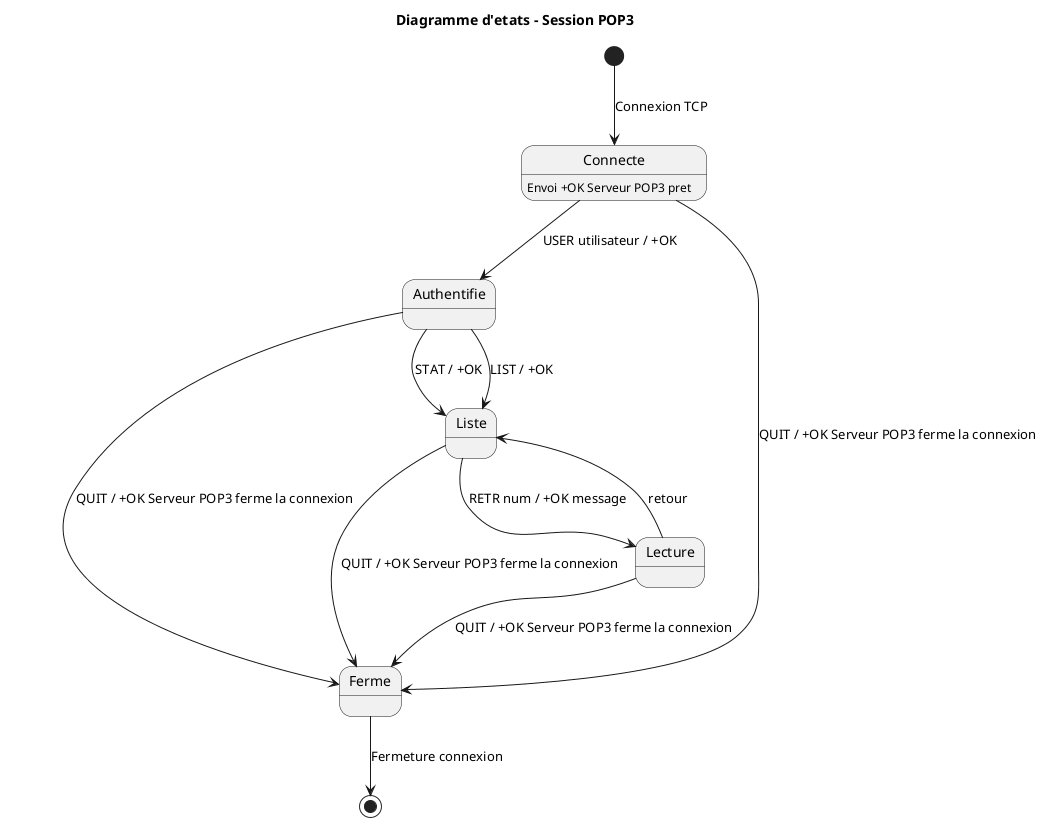

The diagram above was rendered by PlantUML. Its source (embedded in the PNG):
@startuml etats_session_pop3

title Diagramme d'etats - Session POP3

[*] --> Connecte : Connexion TCP

Connecte : Envoi +OK Serveur POP3 pret

Connecte --> Authentifie : USER utilisateur / +OK
Connecte --> Ferme : QUIT / +OK Serveur POP3 ferme la connexion

Authentifie --> Liste : STAT / +OK
Authentifie --> Liste : LIST / +OK
Authentifie --> Ferme : QUIT / +OK Serveur POP3 ferme la connexion

Liste --> Lecture : RETR num / +OK message
Liste --> Ferme : QUIT / +OK Serveur POP3 ferme la connexion

Lecture --> Liste : retour
Lecture --> Ferme : QUIT / +OK Serveur POP3 ferme la connexion

Ferme --> [*] : Fermeture connexion

@enduml